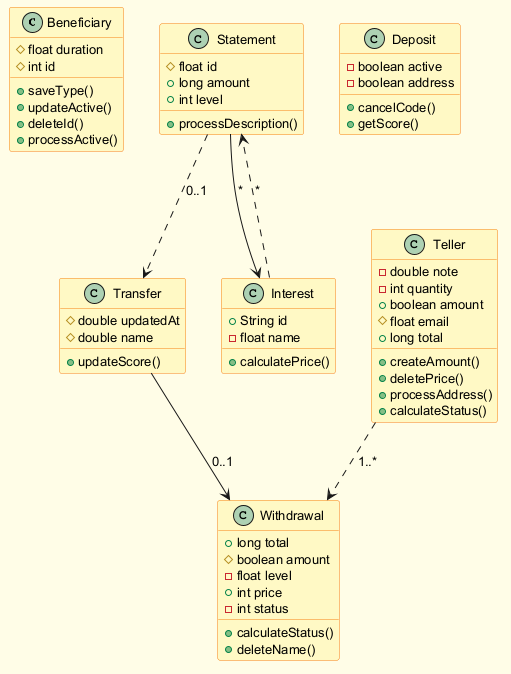

The diagram above was rendered by PlantUML. Its source (embedded in the PNG):
@startuml
skinparam backgroundColor #FFFDE7
skinparam classBackgroundColor #FFF9C4
skinparam classBorderColor #F57F17
skinparam defaultFontSize 13
class Beneficiary {
  #float duration
  #int id
  +saveType()
  +updateActive()
  +deleteId()
  +processActive()
}
class Statement {
  #float id
  +long amount
  +int level
  +processDescription()
}
class Transfer {
  #double updatedAt
  #double name
  +updateScore()
}
class Teller {
  -double note
  -int quantity
  +boolean amount
  #float email
  +long total
  +createAmount()
  +deletePrice()
  +processAddress()
  +calculateStatus()
}
class Withdrawal {
  +long total
  #boolean amount
  -float level
  +int price
  -int status
  +calculateStatus()
  +deleteName()
}
class Interest {
  +String id
  -float name
  +calculatePrice()
}
class Deposit {
  -boolean active
  -boolean address
  +cancelCode()
  +getScore()
}
Statement ..> Transfer : "0..1"
Interest ..> Statement : "*"
Statement --> Interest : "*"
Teller ..> Withdrawal : "1..*"
Transfer --> Withdrawal : "0..1"
@enduml